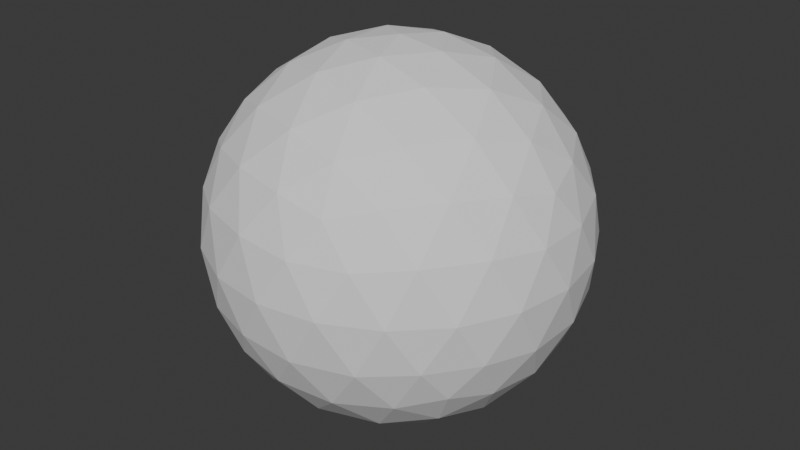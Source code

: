 # Source: proportion_trick.blend  (saved by Blender 4.5.90; exported with 4.5.12 LTS)
import bpy
from mathutils import Matrix  # noqa: F401  (used for matrix-valued properties, if any)

bpy.ops.wm.read_factory_settings(use_empty=True)
scene = bpy.context.scene
scene.name = 'Scene'

# ---- collections
col_collection_3 = bpy.data.collections.new('Collection 3'); scene.collection.children.link(col_collection_3)
col_collection_3.hide_render = True
col_collection_2 = bpy.data.collections.new('Collection 2'); scene.collection.children.link(col_collection_2)
col_collection_2.hide_render = True

# ---- world
world_world = bpy.data.worlds.new('World'); scene.world = world_world
world_world.use_nodes = True; world_world.node_tree.nodes.clear()
_N = world_world.node_tree.nodes; _L = world_world.node_tree.links
n0 = _N.new('ShaderNodeOutputWorld'); n0.name = 'World Output'; n0.location = (200, 100)
n1 = _N.new('ShaderNodeBackground'); n1.name = 'Background'; n1.location = (-200, 100)
n1.inputs[0].default_value = (0.05088, 0.05088, 0.05088, 1.0)
_L.new(n1.outputs[0], n0.inputs[0])
n0.is_active_output = True
world_world.color = (0.05088, 0.05088, 0.05088)
world_world.sun_shadow_jitter_overblur = 0.0

# ---- meshes
me_smd_bone_vis = bpy.data.meshes.new('smd_bone_vis')
me_smd_bone_vis.from_pydata([(0.0, 0.0, -2.0), (1.447, -1.051, -0.8944), (-0.5528, -1.701, -0.8944), (-1.789, 0.0, -0.8944), (-0.5528, 1.701, -0.8944), (1.447, 1.051, -0.8944), (0.5528, -1.701, 0.8944), (-1.447, -1.051, 0.8944), (-1.447, 1.051, 0.8944), (0.5528, 1.701, 0.8944), (1.789, 0.0, 0.8944), (0.0, 0.0, 2.0), (-0.4656, -1.433, -1.315), (-0.3249, -1.0, -1.701), (-0.1552, -0.4777, -1.936), (0.4064, -0.2952, -1.936), (0.8506, -0.618, -1.701), (1.219, -0.8857, -1.315), (1.064, -1.363, -1.005), (0.5257, -1.618, -1.051), (-0.05928, -1.728, -1.005), (1.625, 0.5905, -1.005), (1.701, 0.0, -1.051), (1.625, -0.5905, -1.005), (0.4064, 0.2952, -1.936), (0.8506, 0.618, -1.701), (1.219, 0.8857, -1.315), (-1.507, 0.0, -1.315), (-1.051, 0.0, -1.701), (-0.5023, 0.0, -1.936), (-0.9679, -1.433, -1.005), (-1.376, -1.0, -1.051), (-1.662, -0.4777, -1.005), (-0.4656, 1.433, -1.315), (-0.3249, 1.0, -1.701), (-0.1552, 0.4777, -1.936), (-1.662, 0.4777, -1.005), (-1.376, 1.0, -1.051), (-0.9679, 1.433, -1.005), (-0.05928, 1.728, -1.005), (0.5257, 1.618, -1.051), (1.064, 1.363, -1.005), (1.913, -0.2952, 0.5023), (1.902, -0.618, -3.503e-08), (1.721, -0.8857, -0.5023), (1.721, 0.8857, -0.5023), (1.902, 0.618, 3.503e-08), (1.913, 0.2952, 0.5023), (0.3104, -1.911, 0.5023), (0.0, -2.0, -3.504e-08), (-0.3104, -1.911, -0.5023), (1.374, -1.363, -0.5023), (1.176, -1.618, 3.504e-08), (0.872, -1.728, 0.5023), (-1.721, -0.8857, 0.5023), (-1.902, -0.618, -3.503e-08), (-1.913, -0.2952, -0.5023), (-0.872, -1.728, -0.5023), (-1.176, -1.618, 3.504e-08), (-1.374, -1.363, 0.5023), (-1.374, 1.363, 0.5023), (-1.176, 1.618, -3.504e-08), (-0.872, 1.728, -0.5023), (-1.913, 0.2952, -0.5023), (-1.902, 0.618, 3.503e-08), (-1.721, 0.8857, 0.5023), (0.872, 1.728, 0.5023), (1.176, 1.618, -3.504e-08), (1.374, 1.363, -0.5023), (-0.3104, 1.911, -0.5023), (0.0, 2.0, 3.504e-08), (0.3104, 1.911, 0.5023), (1.662, -0.4777, 1.005), (1.376, -1.0, 1.051), (0.9679, -1.433, 1.005), (0.05928, -1.728, 1.005), (-0.5257, -1.618, 1.051), (-1.064, -1.363, 1.005), (-1.625, -0.5905, 1.005), (-1.701, 0.0, 1.051), (-1.625, 0.5905, 1.005), (-1.064, 1.363, 1.005), (-0.5257, 1.618, 1.051), (0.05928, 1.728, 1.005), (0.9679, 1.433, 1.005), (1.376, 1.0, 1.051), (1.662, 0.4777, 1.005), (0.1552, -0.4777, 1.936), (0.3249, -1.0, 1.701), (0.4656, -1.433, 1.315), (1.507, 0.0, 1.315), (1.051, 0.0, 1.701), (0.5023, 0.0, 1.936), (-0.4064, -0.2952, 1.936), (-0.8506, -0.618, 1.701), (-1.219, -0.8857, 1.315), (-0.4064, 0.2952, 1.936), (-0.8506, 0.618, 1.701), (-1.219, 0.8857, 1.315), (0.1552, 0.4777, 1.936), (0.3249, 1.0, 1.701), (0.4656, 1.433, 1.315), (0.7236, 0.5257, 1.789), (1.276, 0.5257, 1.447), (0.8944, 1.051, 1.447), (-0.2764, 0.8506, 1.789), (-0.1056, 1.376, 1.447), (-0.7236, 1.176, 1.447), (-0.8944, 0.0, 1.789), (-1.342, 0.3249, 1.447), (-1.342, -0.3249, 1.447), (-0.2764, -0.8506, 1.789), (-0.7236, -1.176, 1.447), (-0.1056, -1.376, 1.447), (0.7236, -0.5257, 1.789), (0.8944, -1.051, 1.447), (1.276, -0.5257, 1.447), (1.724, 0.8506, 0.5528), (1.618, 1.176, 0.0), (1.342, 1.376, 0.5528), (-0.2764, 1.902, 0.5528), (-0.618, 1.902, -9.839e-07), (-0.8944, 1.701, 0.5528), (-1.894, 0.3249, 0.5528), (-2.0, -7.216e-07, 1.246e-06), (-1.894, -0.3249, 0.5528), (-0.8944, -1.701, 0.5528), (-0.618, -1.902, -1.574e-06), (-0.2764, -1.902, 0.5528), (1.342, -1.376, 0.5528), (1.618, -1.176, -3.805e-06), (1.724, -0.8506, 0.5528), (0.618, 1.902, -5.23e-14), (0.8944, 1.701, -0.5528), (0.2764, 1.902, -0.5528), (-1.618, 1.176, -1.569e-13), (-1.342, 1.376, -0.5528), (-1.724, 0.8506, -0.5528), (-1.618, -1.176, 1.606e-13), (-1.724, -0.8506, -0.5528), (-1.342, -1.376, -0.5528), (0.618, -1.902, 5.603e-14), (0.2764, -1.902, -0.5528), (0.8944, -1.701, -0.5528), (2.0, 0.0, 0.0), (1.894, -0.3249, -0.5528), (1.894, 0.3249, -0.5528), (0.7236, 1.176, -1.447), (0.2764, 0.8506, -1.789), (0.1056, 1.376, -1.447), (-0.8944, 1.051, -1.447), (-0.7236, 0.5257, -1.789), (-1.276, 0.5257, -1.447), (-1.276, -0.5257, -1.447), (-0.7236, -0.5257, -1.789), (-0.8944, -1.051, -1.447), (1.342, 0.3249, -1.447), (1.342, -0.3249, -1.447), (0.8944, -1.476e-06, -1.789), (0.1056, -1.376, -1.447), (0.2764, -0.8506, -1.789), (0.7236, -1.176, -1.447)], [], [(0, 15, 14), (1, 17, 23), (0, 14, 29), (0, 29, 35), (0, 35, 24), (1, 23, 44), (2, 20, 50), (3, 32, 56), (4, 38, 62), (5, 41, 68), (1, 44, 51), (2, 50, 57), (3, 56, 63), (4, 62, 69), (5, 68, 45), (6, 74, 89), (7, 77, 95), (8, 80, 98), (9, 83, 101), (10, 86, 90), (92, 99, 11), (91, 102, 92), (90, 103, 91), (92, 102, 99), (102, 100, 99), (91, 103, 102), (103, 104, 102), (102, 104, 100), (104, 101, 100), (90, 86, 103), (86, 85, 103), (103, 85, 104), (85, 84, 104), (104, 84, 101), (84, 9, 101), (99, 96, 11), (100, 105, 99), (101, 106, 100), (99, 105, 96), (105, 97, 96), (100, 106, 105), (106, 107, 105), (105, 107, 97), (107, 98, 97), (101, 83, 106), (83, 82, 106), (106, 82, 107), (82, 81, 107), (107, 81, 98), (81, 8, 98), (96, 93, 11), (97, 108, 96), (98, 109, 97), (96, 108, 93), (108, 94, 93), (97, 109, 108), (109, 110, 108), (108, 110, 94), (110, 95, 94), (98, 80, 109), (80, 79, 109), (109, 79, 110), (79, 78, 110), (110, 78, 95), (78, 7, 95), (93, 87, 11), (94, 111, 93), (95, 112, 94), (93, 111, 87), (111, 88, 87), (94, 112, 111), (112, 113, 111), (111, 113, 88), (113, 89, 88), (95, 77, 112), (77, 76, 112), (112, 76, 113), (76, 75, 113), (113, 75, 89), (75, 6, 89), (87, 92, 11), (88, 114, 87), (89, 115, 88), (87, 114, 92), (114, 91, 92), (88, 115, 114), (115, 116, 114), (114, 116, 91), (116, 90, 91), (89, 74, 115), (74, 73, 115), (115, 73, 116), (73, 72, 116), (116, 72, 90), (72, 10, 90), (47, 86, 10), (46, 117, 47), (45, 118, 46), (47, 117, 86), (117, 85, 86), (46, 118, 117), (118, 119, 117), (117, 119, 85), (119, 84, 85), (45, 68, 118), (68, 67, 118), (118, 67, 119), (67, 66, 119), (119, 66, 84), (66, 9, 84), (71, 83, 9), (70, 120, 71), (69, 121, 70), (71, 120, 83), (120, 82, 83), (70, 121, 120), (121, 122, 120), (120, 122, 82), (122, 81, 82), (69, 62, 121), (62, 61, 121), (121, 61, 122), (61, 60, 122), (122, 60, 81), (60, 8, 81), (65, 80, 8), (64, 123, 65), (63, 124, 64), (65, 123, 80), (123, 79, 80), (64, 124, 123), (124, 125, 123), (123, 125, 79), (125, 78, 79), (63, 56, 124), (56, 55, 124), (124, 55, 125), (55, 54, 125), (125, 54, 78), (54, 7, 78), (59, 77, 7), (58, 126, 59), (57, 127, 58), (59, 126, 77), (126, 76, 77), (58, 127, 126), (127, 128, 126), (126, 128, 76), (128, 75, 76), (57, 50, 127), (50, 49, 127), (127, 49, 128), (49, 48, 128), (128, 48, 75), (48, 6, 75), (53, 74, 6), (52, 129, 53), (51, 130, 52), (53, 129, 74), (129, 73, 74), (52, 130, 129), (130, 131, 129), (129, 131, 73), (131, 72, 73), (51, 44, 130), (44, 43, 130), (130, 43, 131), (43, 42, 131), (131, 42, 72), (42, 10, 72), (66, 71, 9), (67, 132, 66), (68, 133, 67), (66, 132, 71), (132, 70, 71), (67, 133, 132), (133, 134, 132), (132, 134, 70), (134, 69, 70), (68, 41, 133), (41, 40, 133), (133, 40, 134), (40, 39, 134), (134, 39, 69), (39, 4, 69), (60, 65, 8), (61, 135, 60), (62, 136, 61), (60, 135, 65), (135, 64, 65), (61, 136, 135), (136, 137, 135), (135, 137, 64), (137, 63, 64), (62, 38, 136), (38, 37, 136), (136, 37, 137), (37, 36, 137), (137, 36, 63), (36, 3, 63), (54, 59, 7), (55, 138, 54), (56, 139, 55), (54, 138, 59), (138, 58, 59), (55, 139, 138), (139, 140, 138), (138, 140, 58), (140, 57, 58), (56, 32, 139), (32, 31, 139), (139, 31, 140), (31, 30, 140), (140, 30, 57), (30, 2, 57), (48, 53, 6), (49, 141, 48), (50, 142, 49), (48, 141, 53), (141, 52, 53), (49, 142, 141), (142, 143, 141), (141, 143, 52), (143, 51, 52), (50, 20, 142), (20, 19, 142), (142, 19, 143), (19, 18, 143), (143, 18, 51), (18, 1, 51), (42, 47, 10), (43, 144, 42), (44, 145, 43), (42, 144, 47), (144, 46, 47), (43, 145, 144), (145, 146, 144), (144, 146, 46), (146, 45, 46), (44, 23, 145), (23, 22, 145), (145, 22, 146), (22, 21, 146), (146, 21, 45), (21, 5, 45), (26, 41, 5), (25, 147, 26), (24, 148, 25), (26, 147, 41), (147, 40, 41), (25, 148, 147), (148, 149, 147), (147, 149, 40), (149, 39, 40), (24, 35, 148), (35, 34, 148), (148, 34, 149), (34, 33, 149), (149, 33, 39), (33, 4, 39), (33, 38, 4), (34, 150, 33), (35, 151, 34), (33, 150, 38), (150, 37, 38), (34, 151, 150), (151, 152, 150), (150, 152, 37), (152, 36, 37), (35, 29, 151), (29, 28, 151), (151, 28, 152), (28, 27, 152), (152, 27, 36), (27, 3, 36), (27, 32, 3), (28, 153, 27), (29, 154, 28), (27, 153, 32), (153, 31, 32), (28, 154, 153), (154, 155, 153), (153, 155, 31), (155, 30, 31), (29, 14, 154), (14, 13, 154), (154, 13, 155), (13, 12, 155), (155, 12, 30), (12, 2, 30), (21, 26, 5), (22, 156, 21), (23, 157, 22), (21, 156, 26), (156, 25, 26), (22, 157, 156), (157, 158, 156), (156, 158, 25), (158, 24, 25), (23, 17, 157), (17, 16, 157), (157, 16, 158), (16, 15, 158), (158, 15, 24), (15, 0, 24), (12, 20, 2), (13, 159, 12), (14, 160, 13), (12, 159, 20), (159, 19, 20), (13, 160, 159), (160, 161, 159), (159, 161, 19), (161, 18, 19), (14, 15, 160), (15, 16, 160), (160, 16, 161), (16, 17, 161), (161, 17, 18), (17, 1, 18)])
me_smd_bone_vis.use_remesh_preserve_volume = False
me_smd_bone_vis.use_remesh_preserve_attributes = False
me_smd_bone_vis.use_mirror_vertex_groups = False
me_smd_bone_vis.update()
arm_reference_male = bpy.data.armatures.new('reference_male')  # bones are not reproduced
arm_reference_female = bpy.data.armatures.new('reference_female')  # bones are not reproduced
arm_proportions = bpy.data.armatures.new('proportions')  # bones are not reproduced

# ---- objects
ob_smd_bone_vis = bpy.data.objects.new('smd_bone_vis', me_smd_bone_vis)
ob_reference_male = bpy.data.objects.new('reference_male', arm_reference_male)
ob_reference_female = bpy.data.objects.new('reference_female', arm_reference_female)
ob_proportions = bpy.data.objects.new('proportions', arm_proportions)

# ---- transforms, parenting, visibility, modifiers, constraints
ob_smd_bone_vis.location = (0.0, 0.0, 0.0)
ob_smd_bone_vis.lineart.crease_threshold = 0.0
ob_reference_male.location = (0.0, 0.0, 0.0)
ob_reference_male.show_in_front = True
ob_reference_male.lineart.crease_threshold = 0.0
ob_reference_female.location = (0.0, 0.0, 0.0)
ob_reference_female.show_in_front = True
ob_reference_female.lineart.crease_threshold = 0.0
ob_proportions.location = (0.0, 0.0, 0.0)
ob_proportions.show_in_front = True
ob_proportions.lineart.crease_threshold = 0.0

# ---- collection membership
scene.collection.objects.link(ob_smd_bone_vis)
col_collection_3.objects.link(ob_reference_male)
col_collection_3.objects.link(ob_reference_female)
col_collection_2.objects.link(ob_proportions)

# ---- scene / render settings (as saved in the file)
scene.frame_start = 1; scene.frame_end = 250; scene.frame_set(1)
scene.render.engine = 'BLENDER_EEVEE_NEXT'
bpy.context.view_layer.update()

# ---- added for rendering (the .blend has no active camera and no usable light): camera, sun
cam_auto = bpy.data.cameras.new('AutoCamera')
cam_auto.lens = 50.0
cam_auto.sensor_width = 36.0
cam_auto.clip_end = 1000.0
ob_auto_camera = bpy.data.objects.new('AutoCamera', cam_auto)
scene.collection.objects.link(ob_auto_camera)
ob_auto_camera.location = (6.41014, -7.69217, 5.12812)
ob_auto_camera.rotation_euler = (1.09748, -7.21219e-08, 0.694738)
scene.camera = ob_auto_camera
light_auto_sun = bpy.data.lights.new('AutoSun', 'SUN')
light_auto_sun.energy = 3.0
light_auto_sun.angle = 0.0523599
ob_auto_sun = bpy.data.objects.new('AutoSun', light_auto_sun)
scene.collection.objects.link(ob_auto_sun)
ob_auto_sun.rotation_euler = (0.872665, 0.174533, 0.523599)
bpy.context.view_layer.update()
